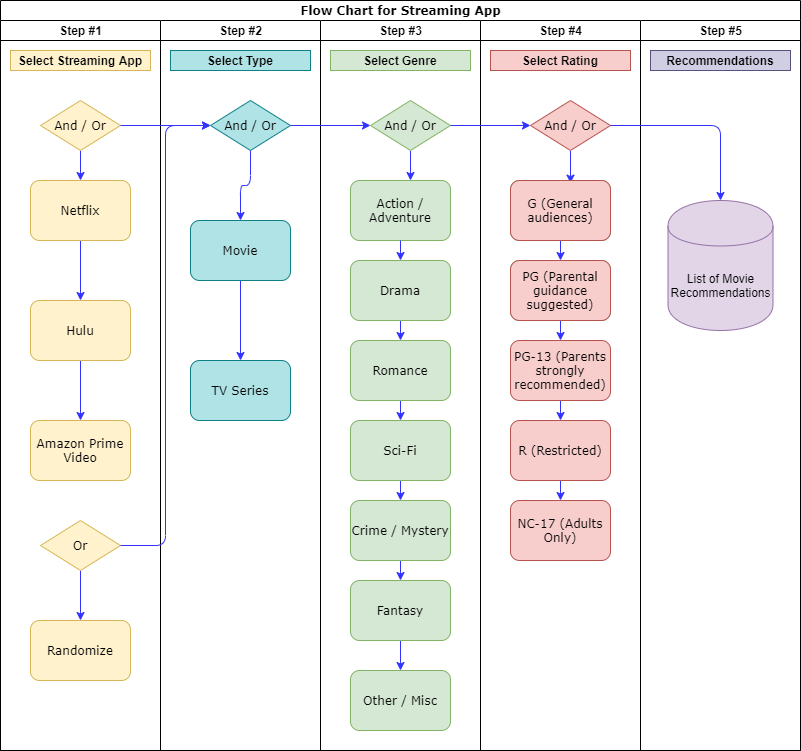

The diagram above was exported from draw.io. Its source (the exported page's mxGraphModel, read from the mxfile embedded in the PNG):
<mxGraphModel dx="1422" dy="762" grid="1" gridSize="10" guides="1" tooltips="1" connect="1" arrows="1" fold="1" page="1" pageScale="1" pageWidth="1100" pageHeight="850" background="#ffffff" math="0" shadow="0">
  <root>
    <mxCell id="0" />
    <mxCell id="1" parent="0" />
    <mxCell id="77e6c97f196da883-1" value="&lt;font style=&quot;font-size: 12px&quot;&gt;Flow Chart for Streaming App&lt;/font&gt;" style="swimlane;html=1;childLayout=stackLayout;startSize=20;rounded=0;shadow=0;labelBackgroundColor=none;strokeWidth=1;fontFamily=Verdana;fontSize=8;align=center;swimlaneLine=1;" parent="1" vertex="1">
      <mxGeometry x="150" y="40" width="800" height="750" as="geometry" />
    </mxCell>
    <mxCell id="77e6c97f196da883-2" value="&lt;p style=&quot;line-height: 200%&quot;&gt;Step #1&lt;/p&gt;" style="swimlane;html=1;startSize=20;" parent="77e6c97f196da883-1" vertex="1">
      <mxGeometry y="20" width="160" height="730" as="geometry" />
    </mxCell>
    <mxCell id="7JITZcVkQ3rYGZvPDSJJ-1" value="&lt;b&gt;Select Streaming App&lt;/b&gt;" style="text;html=1;strokeColor=#d6b656;fillColor=#fff2cc;align=center;verticalAlign=middle;whiteSpace=wrap;rounded=0;" parent="77e6c97f196da883-2" vertex="1">
      <mxGeometry x="10" y="30" width="140" height="20" as="geometry" />
    </mxCell>
    <mxCell id="7JITZcVkQ3rYGZvPDSJJ-108" style="edgeStyle=orthogonalEdgeStyle;curved=1;rounded=0;orthogonalLoop=1;jettySize=auto;html=1;entryX=0.5;entryY=0;entryDx=0;entryDy=0;fontSize=12;strokeColor=#3333FF;" parent="77e6c97f196da883-2" source="77e6c97f196da883-8" target="77e6c97f196da883-9" edge="1">
      <mxGeometry relative="1" as="geometry" />
    </mxCell>
    <mxCell id="77e6c97f196da883-8" value="&lt;font style=&quot;font-size: 12px&quot;&gt;Netflix&lt;/font&gt;" style="rounded=1;whiteSpace=wrap;html=1;shadow=0;labelBackgroundColor=none;strokeWidth=1;fontFamily=Verdana;fontSize=8;align=center;fillColor=#fff2cc;strokeColor=#d6b656;" parent="77e6c97f196da883-2" vertex="1">
      <mxGeometry x="30" y="160" width="100" height="60" as="geometry" />
    </mxCell>
    <mxCell id="7JITZcVkQ3rYGZvPDSJJ-116" style="edgeStyle=orthogonalEdgeStyle;rounded=1;orthogonalLoop=1;jettySize=auto;html=1;exitX=0.5;exitY=1;exitDx=0;exitDy=0;entryX=0.5;entryY=0;entryDx=0;entryDy=0;strokeColor=#3333FF;fontSize=12;" parent="77e6c97f196da883-2" source="7JITZcVkQ3rYGZvPDSJJ-40" target="77e6c97f196da883-8" edge="1">
      <mxGeometry relative="1" as="geometry" />
    </mxCell>
    <mxCell id="7JITZcVkQ3rYGZvPDSJJ-40" value="&lt;font style=&quot;font-size: 12px&quot;&gt;And / Or&lt;/font&gt;" style="rhombus;whiteSpace=wrap;html=1;rounded=0;shadow=0;labelBackgroundColor=none;strokeWidth=1;fontFamily=Verdana;fontSize=8;align=center;fillColor=#fff2cc;strokeColor=#d6b656;" parent="77e6c97f196da883-2" vertex="1">
      <mxGeometry x="40" y="80" width="80" height="50" as="geometry" />
    </mxCell>
    <mxCell id="7JITZcVkQ3rYGZvPDSJJ-25" value="&lt;font style=&quot;font-size: 12px&quot;&gt;Randomize&lt;/font&gt;" style="rounded=1;whiteSpace=wrap;html=1;shadow=0;labelBackgroundColor=none;strokeWidth=1;fontFamily=Verdana;fontSize=8;align=center;fillColor=#fff2cc;strokeColor=#d6b656;" parent="77e6c97f196da883-2" vertex="1">
      <mxGeometry x="30" y="600" width="100" height="60" as="geometry" />
    </mxCell>
    <mxCell id="7JITZcVkQ3rYGZvPDSJJ-117" style="edgeStyle=orthogonalEdgeStyle;rounded=1;orthogonalLoop=1;jettySize=auto;html=1;exitX=0.5;exitY=1;exitDx=0;exitDy=0;entryX=0.5;entryY=0;entryDx=0;entryDy=0;strokeColor=#3333FF;fontSize=12;" parent="77e6c97f196da883-2" source="7JITZcVkQ3rYGZvPDSJJ-49" target="7JITZcVkQ3rYGZvPDSJJ-25" edge="1">
      <mxGeometry relative="1" as="geometry" />
    </mxCell>
    <mxCell id="7JITZcVkQ3rYGZvPDSJJ-49" value="&lt;font style=&quot;font-size: 12px&quot;&gt;Or&lt;/font&gt;" style="rhombus;whiteSpace=wrap;html=1;rounded=0;shadow=0;labelBackgroundColor=none;strokeWidth=1;fontFamily=Verdana;fontSize=8;align=center;fillColor=#fff2cc;strokeColor=#d6b656;" parent="77e6c97f196da883-2" vertex="1">
      <mxGeometry x="40" y="500" width="80" height="50" as="geometry" />
    </mxCell>
    <mxCell id="7JITZcVkQ3rYGZvPDSJJ-14" value="&lt;font style=&quot;font-size: 12px&quot;&gt;Amazon Prime Video&lt;/font&gt;" style="rounded=1;whiteSpace=wrap;html=1;shadow=0;labelBackgroundColor=none;strokeWidth=1;fontFamily=Verdana;fontSize=8;align=center;fillColor=#fff2cc;strokeColor=#d6b656;" parent="77e6c97f196da883-2" vertex="1">
      <mxGeometry x="30" y="400" width="100" height="60" as="geometry" />
    </mxCell>
    <mxCell id="7JITZcVkQ3rYGZvPDSJJ-109" value="" style="edgeStyle=orthogonalEdgeStyle;curved=1;rounded=0;orthogonalLoop=1;jettySize=auto;html=1;fontSize=12;strokeColor=#3333FF;" parent="77e6c97f196da883-2" source="77e6c97f196da883-9" target="7JITZcVkQ3rYGZvPDSJJ-14" edge="1">
      <mxGeometry relative="1" as="geometry" />
    </mxCell>
    <mxCell id="77e6c97f196da883-9" value="&lt;font style=&quot;font-size: 12px&quot;&gt;Hulu&lt;/font&gt;" style="rounded=1;whiteSpace=wrap;html=1;shadow=0;labelBackgroundColor=none;strokeWidth=1;fontFamily=Verdana;fontSize=8;align=center;fillColor=#fff2cc;strokeColor=#d6b656;" parent="77e6c97f196da883-2" vertex="1">
      <mxGeometry x="30" y="280" width="100" height="60" as="geometry" />
    </mxCell>
    <mxCell id="77e6c97f196da883-3" value="Step #2" style="swimlane;html=1;startSize=20;" parent="77e6c97f196da883-1" vertex="1">
      <mxGeometry x="160" y="20" width="160" height="730" as="geometry" />
    </mxCell>
    <mxCell id="7JITZcVkQ3rYGZvPDSJJ-2" value="&lt;b&gt;Select Type&lt;/b&gt;" style="text;html=1;strokeColor=#0e8088;fillColor=#b0e3e6;align=center;verticalAlign=middle;whiteSpace=wrap;rounded=0;" parent="77e6c97f196da883-3" vertex="1">
      <mxGeometry x="10" y="30" width="140" height="20" as="geometry" />
    </mxCell>
    <mxCell id="7JITZcVkQ3rYGZvPDSJJ-118" value="" style="edgeStyle=orthogonalEdgeStyle;rounded=1;orthogonalLoop=1;jettySize=auto;html=1;strokeColor=#3333FF;fontSize=12;" parent="77e6c97f196da883-3" source="7JITZcVkQ3rYGZvPDSJJ-64" target="77e6c97f196da883-11" edge="1">
      <mxGeometry relative="1" as="geometry" />
    </mxCell>
    <mxCell id="7JITZcVkQ3rYGZvPDSJJ-64" value="&lt;font style=&quot;font-size: 12px&quot;&gt;And / Or&lt;/font&gt;" style="rhombus;whiteSpace=wrap;html=1;rounded=0;shadow=0;labelBackgroundColor=none;strokeWidth=1;fontFamily=Verdana;fontSize=8;align=center;fillColor=#b0e3e6;strokeColor=#0e8088;" parent="77e6c97f196da883-3" vertex="1">
      <mxGeometry x="50" y="80" width="80" height="50" as="geometry" />
    </mxCell>
    <mxCell id="7JITZcVkQ3rYGZvPDSJJ-120" value="" style="edgeStyle=orthogonalEdgeStyle;rounded=1;orthogonalLoop=1;jettySize=auto;html=1;strokeColor=#3333FF;fontSize=12;" parent="77e6c97f196da883-3" source="77e6c97f196da883-11" target="7JITZcVkQ3rYGZvPDSJJ-119" edge="1">
      <mxGeometry relative="1" as="geometry" />
    </mxCell>
    <mxCell id="77e6c97f196da883-11" value="Movie" style="rounded=1;whiteSpace=wrap;html=1;shadow=0;labelBackgroundColor=none;strokeWidth=1;fontFamily=Verdana;fontSize=12;align=center;fillColor=#b0e3e6;strokeColor=#0e8088;" parent="77e6c97f196da883-3" vertex="1">
      <mxGeometry x="30" y="200" width="100" height="60" as="geometry" />
    </mxCell>
    <mxCell id="7JITZcVkQ3rYGZvPDSJJ-119" value="TV Series" style="rounded=1;whiteSpace=wrap;html=1;shadow=0;labelBackgroundColor=none;strokeWidth=1;fontFamily=Verdana;fontSize=12;align=center;fillColor=#b0e3e6;strokeColor=#0e8088;" parent="77e6c97f196da883-3" vertex="1">
      <mxGeometry x="30" y="340" width="100" height="60" as="geometry" />
    </mxCell>
    <mxCell id="77e6c97f196da883-4" value="Step #3" style="swimlane;html=1;startSize=20;" parent="77e6c97f196da883-1" vertex="1">
      <mxGeometry x="320" y="20" width="160" height="730" as="geometry" />
    </mxCell>
    <mxCell id="7JITZcVkQ3rYGZvPDSJJ-127" style="edgeStyle=orthogonalEdgeStyle;rounded=1;orthogonalLoop=1;jettySize=auto;html=1;exitX=0.5;exitY=1;exitDx=0;exitDy=0;entryX=0.5;entryY=0;entryDx=0;entryDy=0;strokeColor=#3333FF;fontSize=12;" parent="77e6c97f196da883-4" source="7JITZcVkQ3rYGZvPDSJJ-56" target="7JITZcVkQ3rYGZvPDSJJ-55" edge="1">
      <mxGeometry relative="1" as="geometry" />
    </mxCell>
    <mxCell id="7JITZcVkQ3rYGZvPDSJJ-56" value="&lt;font style=&quot;font-size: 12px&quot;&gt;Romance&lt;/font&gt;" style="rounded=1;whiteSpace=wrap;html=1;shadow=0;labelBackgroundColor=none;strokeWidth=1;fontFamily=Verdana;fontSize=8;align=center;fillColor=#d5e8d4;strokeColor=#82b366;" parent="77e6c97f196da883-4" vertex="1">
      <mxGeometry x="30" y="320" width="100" height="60" as="geometry" />
    </mxCell>
    <mxCell id="7JITZcVkQ3rYGZvPDSJJ-60" value="&lt;font style=&quot;font-size: 12px&quot;&gt;Other / Misc&lt;/font&gt;" style="rounded=1;whiteSpace=wrap;html=1;shadow=0;labelBackgroundColor=none;strokeWidth=1;fontFamily=Verdana;fontSize=8;align=center;fillColor=#d5e8d4;strokeColor=#82b366;" parent="77e6c97f196da883-4" vertex="1">
      <mxGeometry x="30" y="650" width="100" height="60" as="geometry" />
    </mxCell>
    <mxCell id="7JITZcVkQ3rYGZvPDSJJ-3" value="&lt;b&gt;Select Genre&lt;/b&gt;" style="text;html=1;strokeColor=#82b366;fillColor=#d5e8d4;align=center;verticalAlign=middle;whiteSpace=wrap;rounded=0;" parent="77e6c97f196da883-4" vertex="1">
      <mxGeometry x="10" y="30" width="140" height="20" as="geometry" />
    </mxCell>
    <mxCell id="7JITZcVkQ3rYGZvPDSJJ-130" style="edgeStyle=orthogonalEdgeStyle;rounded=1;orthogonalLoop=1;jettySize=auto;html=1;exitX=0.5;exitY=1;exitDx=0;exitDy=0;entryX=0.5;entryY=0;entryDx=0;entryDy=0;strokeColor=#3333FF;fontSize=12;" parent="77e6c97f196da883-4" source="7JITZcVkQ3rYGZvPDSJJ-57" target="7JITZcVkQ3rYGZvPDSJJ-60" edge="1">
      <mxGeometry relative="1" as="geometry" />
    </mxCell>
    <mxCell id="7JITZcVkQ3rYGZvPDSJJ-57" value="&lt;font style=&quot;font-size: 12px&quot;&gt;Fantasy&lt;/font&gt;" style="rounded=1;whiteSpace=wrap;html=1;shadow=0;labelBackgroundColor=none;strokeWidth=1;fontFamily=Verdana;fontSize=8;align=center;fillColor=#d5e8d4;strokeColor=#82b366;" parent="77e6c97f196da883-4" vertex="1">
      <mxGeometry x="30" y="560" width="100" height="60" as="geometry" />
    </mxCell>
    <mxCell id="7JITZcVkQ3rYGZvPDSJJ-129" style="edgeStyle=orthogonalEdgeStyle;rounded=1;orthogonalLoop=1;jettySize=auto;html=1;exitX=0.5;exitY=1;exitDx=0;exitDy=0;entryX=0.5;entryY=0;entryDx=0;entryDy=0;strokeColor=#3333FF;fontSize=12;" parent="77e6c97f196da883-4" source="7JITZcVkQ3rYGZvPDSJJ-58" target="7JITZcVkQ3rYGZvPDSJJ-57" edge="1">
      <mxGeometry relative="1" as="geometry" />
    </mxCell>
    <mxCell id="7JITZcVkQ3rYGZvPDSJJ-58" value="&lt;font style=&quot;font-size: 12px&quot;&gt;Crime / Mystery&lt;/font&gt;" style="rounded=1;whiteSpace=wrap;html=1;shadow=0;labelBackgroundColor=none;strokeWidth=1;fontFamily=Verdana;fontSize=8;align=center;fillColor=#d5e8d4;strokeColor=#82b366;" parent="77e6c97f196da883-4" vertex="1">
      <mxGeometry x="30" y="480" width="100" height="60" as="geometry" />
    </mxCell>
    <mxCell id="7JITZcVkQ3rYGZvPDSJJ-128" style="edgeStyle=orthogonalEdgeStyle;rounded=1;orthogonalLoop=1;jettySize=auto;html=1;exitX=0.5;exitY=1;exitDx=0;exitDy=0;entryX=0.5;entryY=0;entryDx=0;entryDy=0;strokeColor=#3333FF;fontSize=12;" parent="77e6c97f196da883-4" source="7JITZcVkQ3rYGZvPDSJJ-55" target="7JITZcVkQ3rYGZvPDSJJ-58" edge="1">
      <mxGeometry relative="1" as="geometry" />
    </mxCell>
    <mxCell id="7JITZcVkQ3rYGZvPDSJJ-55" value="&lt;font style=&quot;font-size: 12px&quot;&gt;Sci-Fi&lt;/font&gt;" style="rounded=1;whiteSpace=wrap;html=1;shadow=0;labelBackgroundColor=none;strokeWidth=1;fontFamily=Verdana;fontSize=8;align=center;fillColor=#d5e8d4;strokeColor=#82b366;" parent="77e6c97f196da883-4" vertex="1">
      <mxGeometry x="30" y="400" width="100" height="60" as="geometry" />
    </mxCell>
    <mxCell id="7JITZcVkQ3rYGZvPDSJJ-54" value="&lt;font style=&quot;font-size: 12px&quot;&gt;Action / Adventure&lt;/font&gt;" style="rounded=1;whiteSpace=wrap;html=1;shadow=0;labelBackgroundColor=none;strokeWidth=1;fontFamily=Verdana;fontSize=8;align=center;fillColor=#d5e8d4;strokeColor=#82b366;" parent="77e6c97f196da883-4" vertex="1">
      <mxGeometry x="30" y="160" width="100" height="60" as="geometry" />
    </mxCell>
    <mxCell id="7JITZcVkQ3rYGZvPDSJJ-124" style="edgeStyle=orthogonalEdgeStyle;rounded=1;orthogonalLoop=1;jettySize=auto;html=1;exitX=0.5;exitY=1;exitDx=0;exitDy=0;entryX=0.6;entryY=0;entryDx=0;entryDy=0;entryPerimeter=0;strokeColor=#3333FF;fontSize=12;" parent="77e6c97f196da883-4" source="7JITZcVkQ3rYGZvPDSJJ-69" target="7JITZcVkQ3rYGZvPDSJJ-54" edge="1">
      <mxGeometry relative="1" as="geometry" />
    </mxCell>
    <mxCell id="7JITZcVkQ3rYGZvPDSJJ-69" value="&lt;font style=&quot;font-size: 12px&quot;&gt;And / Or&lt;/font&gt;" style="rhombus;whiteSpace=wrap;html=1;rounded=0;shadow=0;labelBackgroundColor=none;strokeWidth=1;fontFamily=Verdana;fontSize=8;align=center;fillColor=#d5e8d4;strokeColor=#82b366;" parent="77e6c97f196da883-4" vertex="1">
      <mxGeometry x="50" y="80" width="80" height="50" as="geometry" />
    </mxCell>
    <mxCell id="77e6c97f196da883-5" value="Step #4" style="swimlane;html=1;startSize=20;" parent="77e6c97f196da883-1" vertex="1">
      <mxGeometry x="480" y="20" width="160" height="730" as="geometry" />
    </mxCell>
    <mxCell id="7JITZcVkQ3rYGZvPDSJJ-5" value="&lt;b&gt;Select Rating&lt;/b&gt;" style="text;html=1;strokeColor=#b85450;fillColor=#f8cecc;align=center;verticalAlign=middle;whiteSpace=wrap;rounded=0;" parent="77e6c97f196da883-5" vertex="1">
      <mxGeometry x="10" y="30" width="140" height="20" as="geometry" />
    </mxCell>
    <mxCell id="7JITZcVkQ3rYGZvPDSJJ-72" value="&lt;font style=&quot;font-size: 12px&quot;&gt;NC-17 (Adults Only)&lt;/font&gt;" style="rounded=1;whiteSpace=wrap;html=1;shadow=0;labelBackgroundColor=none;strokeWidth=1;fontFamily=Verdana;fontSize=8;align=center;fillColor=#f8cecc;strokeColor=#b85450;" parent="77e6c97f196da883-5" vertex="1">
      <mxGeometry x="30" y="480" width="100" height="60" as="geometry" />
    </mxCell>
    <mxCell id="7JITZcVkQ3rYGZvPDSJJ-132" style="edgeStyle=orthogonalEdgeStyle;rounded=1;orthogonalLoop=1;jettySize=auto;html=1;exitX=0.5;exitY=1;exitDx=0;exitDy=0;entryX=0.6;entryY=0.044;entryDx=0;entryDy=0;entryPerimeter=0;strokeColor=#3333FF;fontSize=12;" parent="77e6c97f196da883-5" source="7JITZcVkQ3rYGZvPDSJJ-50" target="7JITZcVkQ3rYGZvPDSJJ-78" edge="1">
      <mxGeometry relative="1" as="geometry" />
    </mxCell>
    <mxCell id="7JITZcVkQ3rYGZvPDSJJ-50" value="&lt;font style=&quot;font-size: 12px&quot;&gt;And / Or&lt;/font&gt;" style="rhombus;whiteSpace=wrap;html=1;rounded=0;shadow=0;labelBackgroundColor=none;strokeWidth=1;fontFamily=Verdana;fontSize=8;align=center;fillColor=#f8cecc;strokeColor=#b85450;" parent="77e6c97f196da883-5" vertex="1">
      <mxGeometry x="50" y="80" width="80" height="50" as="geometry" />
    </mxCell>
    <mxCell id="7JITZcVkQ3rYGZvPDSJJ-70" value="&lt;font style=&quot;font-size: 12px&quot;&gt;Action / Adventure&lt;/font&gt;" style="rounded=1;whiteSpace=wrap;html=1;shadow=0;labelBackgroundColor=none;strokeWidth=1;fontFamily=Verdana;fontSize=8;align=center;fillColor=#d5e8d4;strokeColor=#82b366;" parent="77e6c97f196da883-5" vertex="1">
      <mxGeometry x="30" y="160" width="100" height="60" as="geometry" />
    </mxCell>
    <mxCell id="7JITZcVkQ3rYGZvPDSJJ-73" value="&lt;font style=&quot;font-size: 12px&quot;&gt;Action / Adventure&lt;/font&gt;" style="rounded=1;whiteSpace=wrap;html=1;shadow=0;labelBackgroundColor=none;strokeWidth=1;fontFamily=Verdana;fontSize=8;align=center;fillColor=#d5e8d4;strokeColor=#82b366;" parent="77e6c97f196da883-5" vertex="1">
      <mxGeometry x="30" y="240" width="100" height="60" as="geometry" />
    </mxCell>
    <mxCell id="7JITZcVkQ3rYGZvPDSJJ-135" style="edgeStyle=orthogonalEdgeStyle;rounded=1;orthogonalLoop=1;jettySize=auto;html=1;exitX=0.5;exitY=1;exitDx=0;exitDy=0;entryX=0.5;entryY=0;entryDx=0;entryDy=0;strokeColor=#3333FF;fontSize=12;" parent="77e6c97f196da883-5" source="7JITZcVkQ3rYGZvPDSJJ-71" target="7JITZcVkQ3rYGZvPDSJJ-74" edge="1">
      <mxGeometry relative="1" as="geometry" />
    </mxCell>
    <mxCell id="7JITZcVkQ3rYGZvPDSJJ-71" value="&lt;font style=&quot;font-size: 12px&quot;&gt;PG-13 (Parents strongly recommended)&lt;/font&gt;" style="rounded=1;whiteSpace=wrap;html=1;shadow=0;labelBackgroundColor=none;strokeWidth=1;fontFamily=Verdana;fontSize=8;align=center;fillColor=#f8cecc;strokeColor=#b85450;" parent="77e6c97f196da883-5" vertex="1">
      <mxGeometry x="30" y="320" width="100" height="60" as="geometry" />
    </mxCell>
    <mxCell id="7JITZcVkQ3rYGZvPDSJJ-136" style="edgeStyle=orthogonalEdgeStyle;rounded=1;orthogonalLoop=1;jettySize=auto;html=1;exitX=0.5;exitY=1;exitDx=0;exitDy=0;entryX=0.5;entryY=0;entryDx=0;entryDy=0;strokeColor=#3333FF;fontSize=12;" parent="77e6c97f196da883-5" source="7JITZcVkQ3rYGZvPDSJJ-74" target="7JITZcVkQ3rYGZvPDSJJ-72" edge="1">
      <mxGeometry relative="1" as="geometry" />
    </mxCell>
    <mxCell id="7JITZcVkQ3rYGZvPDSJJ-74" value="&lt;font style=&quot;font-size: 12px&quot;&gt;R (Restricted)&lt;/font&gt;" style="rounded=1;whiteSpace=wrap;html=1;shadow=0;labelBackgroundColor=none;strokeWidth=1;fontFamily=Verdana;fontSize=8;align=center;fillColor=#f8cecc;strokeColor=#b85450;" parent="77e6c97f196da883-5" vertex="1">
      <mxGeometry x="30" y="400" width="100" height="60" as="geometry" />
    </mxCell>
    <mxCell id="7JITZcVkQ3rYGZvPDSJJ-133" style="edgeStyle=orthogonalEdgeStyle;rounded=1;orthogonalLoop=1;jettySize=auto;html=1;exitX=0.5;exitY=1;exitDx=0;exitDy=0;entryX=0.5;entryY=0;entryDx=0;entryDy=0;strokeColor=#3333FF;fontSize=12;" parent="77e6c97f196da883-5" source="7JITZcVkQ3rYGZvPDSJJ-78" target="7JITZcVkQ3rYGZvPDSJJ-79" edge="1">
      <mxGeometry relative="1" as="geometry" />
    </mxCell>
    <mxCell id="7JITZcVkQ3rYGZvPDSJJ-78" value="&lt;font style=&quot;font-size: 12px&quot;&gt;G (General audiences)&lt;/font&gt;" style="rounded=1;whiteSpace=wrap;html=1;shadow=0;labelBackgroundColor=none;strokeWidth=1;fontFamily=Verdana;fontSize=8;align=center;fillColor=#f8cecc;strokeColor=#b85450;" parent="77e6c97f196da883-5" vertex="1">
      <mxGeometry x="30" y="160" width="100" height="60" as="geometry" />
    </mxCell>
    <mxCell id="7JITZcVkQ3rYGZvPDSJJ-134" style="edgeStyle=orthogonalEdgeStyle;rounded=1;orthogonalLoop=1;jettySize=auto;html=1;exitX=0.5;exitY=1;exitDx=0;exitDy=0;entryX=0.5;entryY=0;entryDx=0;entryDy=0;strokeColor=#3333FF;fontSize=12;" parent="77e6c97f196da883-5" source="7JITZcVkQ3rYGZvPDSJJ-79" target="7JITZcVkQ3rYGZvPDSJJ-71" edge="1">
      <mxGeometry relative="1" as="geometry" />
    </mxCell>
    <mxCell id="7JITZcVkQ3rYGZvPDSJJ-79" value="&lt;font style=&quot;font-size: 12px&quot;&gt;PG (Parental guidance suggested)&lt;/font&gt;" style="rounded=1;whiteSpace=wrap;html=1;shadow=0;labelBackgroundColor=none;strokeWidth=1;fontFamily=Verdana;fontSize=8;align=center;fillColor=#f8cecc;strokeColor=#b85450;" parent="77e6c97f196da883-5" vertex="1">
      <mxGeometry x="30" y="240" width="100" height="60" as="geometry" />
    </mxCell>
    <mxCell id="77e6c97f196da883-6" value="Step #5" style="swimlane;html=1;startSize=20;" parent="77e6c97f196da883-1" vertex="1">
      <mxGeometry x="640" y="20" width="160" height="730" as="geometry" />
    </mxCell>
    <mxCell id="7JITZcVkQ3rYGZvPDSJJ-6" value="&lt;b&gt;Recommendations&lt;/b&gt;" style="text;html=1;strokeColor=#56517e;fillColor=#d0cee2;align=center;verticalAlign=middle;whiteSpace=wrap;rounded=0;" parent="77e6c97f196da883-6" vertex="1">
      <mxGeometry x="10" y="30" width="140" height="20" as="geometry" />
    </mxCell>
    <mxCell id="7JITZcVkQ3rYGZvPDSJJ-82" value="List of Movie Recommendations" style="shape=cylinder;whiteSpace=wrap;html=1;boundedLbl=1;backgroundOutline=1;fillColor=#e1d5e7;fontSize=12;strokeColor=#9673a6;" parent="77e6c97f196da883-6" vertex="1">
      <mxGeometry x="27.5" y="180" width="105" height="130" as="geometry" />
    </mxCell>
    <mxCell id="7JITZcVkQ3rYGZvPDSJJ-112" style="edgeStyle=orthogonalEdgeStyle;rounded=1;orthogonalLoop=1;jettySize=auto;html=1;entryX=0;entryY=0.5;entryDx=0;entryDy=0;fontSize=12;strokeColor=#3333FF;exitX=1;exitY=0.5;exitDx=0;exitDy=0;" parent="77e6c97f196da883-1" source="7JITZcVkQ3rYGZvPDSJJ-49" target="7JITZcVkQ3rYGZvPDSJJ-64" edge="1">
      <mxGeometry relative="1" as="geometry" />
    </mxCell>
    <mxCell id="7JITZcVkQ3rYGZvPDSJJ-115" style="edgeStyle=orthogonalEdgeStyle;rounded=1;orthogonalLoop=1;jettySize=auto;html=1;exitX=1;exitY=0.5;exitDx=0;exitDy=0;entryX=0;entryY=0.5;entryDx=0;entryDy=0;strokeColor=#3333FF;fontSize=12;" parent="77e6c97f196da883-1" source="7JITZcVkQ3rYGZvPDSJJ-40" target="7JITZcVkQ3rYGZvPDSJJ-64" edge="1">
      <mxGeometry relative="1" as="geometry" />
    </mxCell>
    <mxCell id="7JITZcVkQ3rYGZvPDSJJ-123" value="" style="edgeStyle=orthogonalEdgeStyle;rounded=1;orthogonalLoop=1;jettySize=auto;html=1;strokeColor=#3333FF;fontSize=12;" parent="77e6c97f196da883-1" source="7JITZcVkQ3rYGZvPDSJJ-64" target="7JITZcVkQ3rYGZvPDSJJ-69" edge="1">
      <mxGeometry relative="1" as="geometry" />
    </mxCell>
    <mxCell id="7JITZcVkQ3rYGZvPDSJJ-131" style="edgeStyle=orthogonalEdgeStyle;rounded=1;orthogonalLoop=1;jettySize=auto;html=1;exitX=1;exitY=0.5;exitDx=0;exitDy=0;entryX=0;entryY=0.5;entryDx=0;entryDy=0;strokeColor=#3333FF;fontSize=12;" parent="77e6c97f196da883-1" source="7JITZcVkQ3rYGZvPDSJJ-69" target="7JITZcVkQ3rYGZvPDSJJ-50" edge="1">
      <mxGeometry relative="1" as="geometry" />
    </mxCell>
    <mxCell id="7JITZcVkQ3rYGZvPDSJJ-137" style="edgeStyle=orthogonalEdgeStyle;rounded=1;orthogonalLoop=1;jettySize=auto;html=1;exitX=1;exitY=0.5;exitDx=0;exitDy=0;entryX=0.5;entryY=0;entryDx=0;entryDy=0;strokeColor=#3333FF;fontSize=12;" parent="77e6c97f196da883-1" source="7JITZcVkQ3rYGZvPDSJJ-50" target="7JITZcVkQ3rYGZvPDSJJ-82" edge="1">
      <mxGeometry relative="1" as="geometry" />
    </mxCell>
    <mxCell id="7JITZcVkQ3rYGZvPDSJJ-126" style="edgeStyle=orthogonalEdgeStyle;rounded=1;orthogonalLoop=1;jettySize=auto;html=1;exitX=0.5;exitY=1;exitDx=0;exitDy=0;entryX=0.5;entryY=0;entryDx=0;entryDy=0;strokeColor=#3333FF;fontSize=12;" parent="1" source="7JITZcVkQ3rYGZvPDSJJ-59" target="7JITZcVkQ3rYGZvPDSJJ-56" edge="1">
      <mxGeometry relative="1" as="geometry" />
    </mxCell>
    <mxCell id="7JITZcVkQ3rYGZvPDSJJ-59" value="&lt;font style=&quot;font-size: 12px&quot;&gt;Drama&lt;/font&gt;" style="rounded=1;whiteSpace=wrap;html=1;shadow=0;labelBackgroundColor=none;strokeWidth=1;fontFamily=Verdana;fontSize=8;align=center;fillColor=#d5e8d4;strokeColor=#82b366;" parent="1" vertex="1">
      <mxGeometry x="500" y="300" width="100" height="60" as="geometry" />
    </mxCell>
    <mxCell id="7JITZcVkQ3rYGZvPDSJJ-125" style="edgeStyle=orthogonalEdgeStyle;rounded=1;orthogonalLoop=1;jettySize=auto;html=1;exitX=0.5;exitY=1;exitDx=0;exitDy=0;entryX=0.5;entryY=0;entryDx=0;entryDy=0;strokeColor=#3333FF;fontSize=12;" parent="1" source="7JITZcVkQ3rYGZvPDSJJ-54" target="7JITZcVkQ3rYGZvPDSJJ-59" edge="1">
      <mxGeometry relative="1" as="geometry" />
    </mxCell>
  </root>
</mxGraphModel>